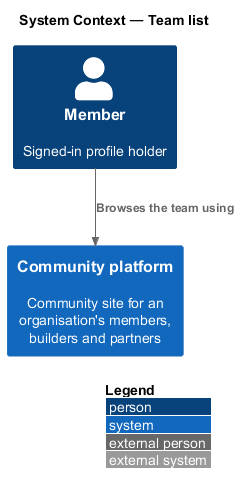

The diagram above was rendered by PlantUML. Its source (embedded in the PNG):
@startuml
!include <C4/C4_Context>
LAYOUT_WITH_LEGEND()
title System Context — Team list
Person(member, "Member", "Signed-in profile holder")
System(community, "Community platform", "Community site for an organisation's members, builders and partners")
Rel(member, community, "Browses the team using")
@enduml